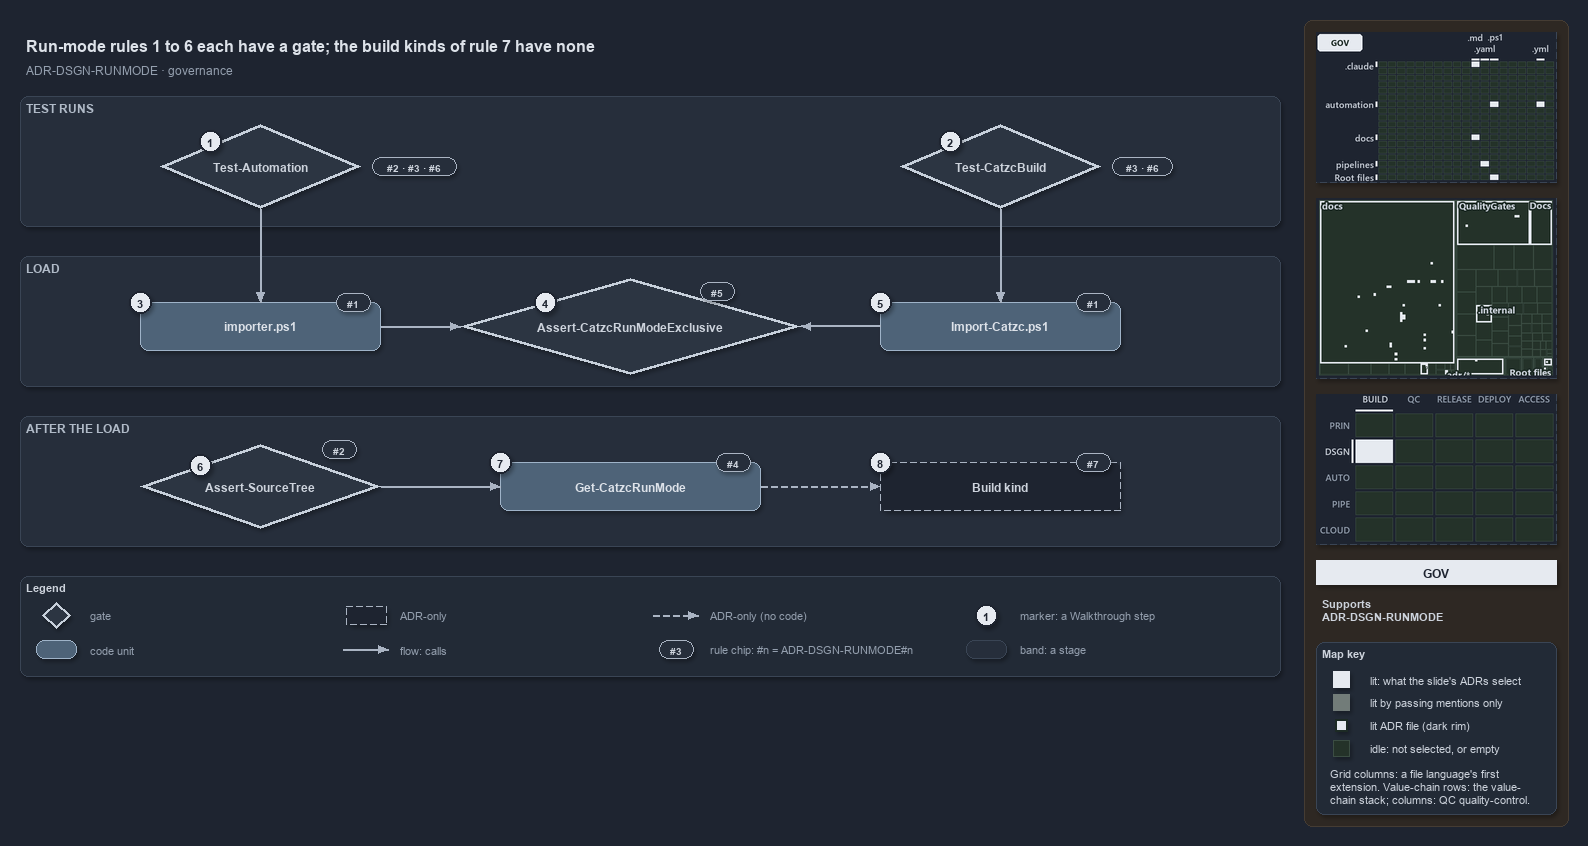

The diagram above was exported from draw.io. Its source (the exported page's mxGraphModel, read from the mxfile embedded in the PNG):
<mxGraphModel dx="1024" dy="768" grid="0" gridSize="10" guides="1" tooltips="1" connect="1" arrows="1" fold="1" page="1" pageScale="1" pageWidth="1572" pageHeight="690" background="#1E2430" math="0" shadow="1">
  <root>
    <mxCell id="0" />
    <mxCell id="1" parent="0" />
    <mxCell id="sidebar-bg" value="" style="rounded=1;arcSize=2;html=1;fillColor=#2E2823;strokeColor=#453C33;shadow=0;" vertex="1" parent="1">
      <mxGeometry x="1304" y="4" width="264" height="806" as="geometry" />
    </mxCell>
    <mxCell id="title" value="Run-mode rules 1 to 6 each have a gate; the build kinds of rule 7 have none" style="text;html=1;align=left;verticalAlign=middle;fontSize=16;fontStyle=1;fontColor=#DDE2E9;" vertex="1" parent="1">
      <mxGeometry x="20" y="14" width="1260" height="30" as="geometry" />
    </mxCell>
    <mxCell id="subtitle" value="ADR-DSGN-RUNMODE &amp;#183; governance" style="text;html=1;align=left;verticalAlign=middle;fontSize=12;fontColor=#949FAE;" vertex="1" parent="1">
      <mxGeometry x="20" y="44" width="1240" height="20" as="geometry" />
    </mxCell>
    <mxCell id="band-tests" value="TEST RUNS" style="rounded=1;html=1;arcSize=3;fillColor=#262E3B;strokeColor=#3A4555;verticalAlign=top;align=left;spacingLeft=8;fontStyle=1;fontSize=12;fontColor=#B0BAC7;" vertex="1" parent="1">
      <mxGeometry x="20" y="80" width="1260" height="130" as="geometry" />
    </mxCell>
    <mxCell id="band-load" value="LOAD" style="rounded=1;html=1;arcSize=3;fillColor=#262E3B;strokeColor=#3A4555;verticalAlign=top;align=left;spacingLeft=8;fontStyle=1;fontSize=12;fontColor=#B0BAC7;" vertex="1" parent="1">
      <mxGeometry x="20" y="240" width="1260" height="130" as="geometry" />
    </mxCell>
    <mxCell id="band-after" value="AFTER THE LOAD" style="rounded=1;html=1;arcSize=3;fillColor=#262E3B;strokeColor=#3A4555;verticalAlign=top;align=left;spacingLeft=8;fontStyle=1;fontSize=12;fontColor=#B0BAC7;" vertex="1" parent="1">
      <mxGeometry x="20" y="400" width="1260" height="130" as="geometry" />
    </mxCell>
    <mxCell id="g-test-automation" value="&lt;b&gt;Test-Automation&lt;/b&gt;" style="rhombus;whiteSpace=wrap;html=1;fillColor=#2C3542;strokeColor=#C7D0DB;strokeWidth=3;fontSize=12;fontColor=#CDD3DC;" vertex="1" parent="1">
      <mxGeometry x="160" y="108" width="200" height="84" as="geometry" />
    </mxCell>
    <mxCell id="g-test-build" value="&lt;b&gt;Test-CatzcBuild&lt;/b&gt;" style="rhombus;whiteSpace=wrap;html=1;fillColor=#2C3542;strokeColor=#C7D0DB;strokeWidth=3;fontSize=12;fontColor=#CDD3DC;" vertex="1" parent="1">
      <mxGeometry x="900" y="108" width="200" height="84" as="geometry" />
    </mxCell>
    <mxCell id="g-importer" value="&lt;b&gt;importer.ps1&lt;/b&gt;" style="rounded=1;whiteSpace=wrap;html=1;arcSize=20;fillColor=#4E6378;strokeColor=#9FB3C8;fontColor=#DDE2E9;fontSize=12;" vertex="1" parent="1">
      <mxGeometry x="140" y="286" width="240" height="48" as="geometry" />
    </mxCell>
    <mxCell id="g-exclusive" value="&lt;b&gt;Assert-CatzcRunModeExclusive&lt;/b&gt;" style="rhombus;whiteSpace=wrap;html=1;fillColor=#2C3542;strokeColor=#C7D0DB;strokeWidth=3;fontSize=12;fontColor=#CDD3DC;" vertex="1" parent="1">
      <mxGeometry x="460" y="262" width="340" height="96" as="geometry" />
    </mxCell>
    <mxCell id="g-import-catzc" value="&lt;b&gt;Import-Catzc.ps1&lt;/b&gt;" style="rounded=1;whiteSpace=wrap;html=1;arcSize=20;fillColor=#4E6378;strokeColor=#9FB3C8;fontColor=#DDE2E9;fontSize=12;" vertex="1" parent="1">
      <mxGeometry x="880" y="286" width="240" height="48" as="geometry" />
    </mxCell>
    <mxCell id="g-kind" value="&lt;b&gt;Build kind&lt;/b&gt;" style="rounded=1;whiteSpace=wrap;html=1;arcSize=20;fillColor=#1E2430;strokeColor=#AAB4C3;dashed=1;fontSize=12;" vertex="1" parent="1">
      <mxGeometry x="880" y="446" width="240" height="48" as="geometry" />
    </mxCell>
    <mxCell id="g-runmode" value="&lt;b&gt;Get-CatzcRunMode&lt;/b&gt;" style="rounded=1;whiteSpace=wrap;html=1;arcSize=20;fillColor=#4E6378;strokeColor=#9FB3C8;fontColor=#DDE2E9;fontSize=12;" vertex="1" parent="1">
      <mxGeometry x="500" y="446" width="260" height="48" as="geometry" />
    </mxCell>
    <mxCell id="g-sourcetree" value="&lt;b&gt;Assert-SourceTree&lt;/b&gt;" style="rhombus;whiteSpace=wrap;html=1;fillColor=#2C3542;strokeColor=#C7D0DB;strokeWidth=3;fontSize=12;fontColor=#CDD3DC;" vertex="1" parent="1">
      <mxGeometry x="140" y="428" width="240" height="84" as="geometry" />
    </mxCell>
    <mxCell id="p-e-ta-importer-a" value="" style="text;html=1;strokeColor=none;fillColor=none;" vertex="1" parent="1">
      <mxGeometry x="260" y="192" width="1" height="1" as="geometry" />
    </mxCell>
    <mxCell id="p-e-ta-importer-b" value="" style="text;html=1;strokeColor=none;fillColor=none;" vertex="1" parent="1">
      <mxGeometry x="260" y="286" width="1" height="1" as="geometry" />
    </mxCell>
    <mxCell id="e-ta-importer" value="" style="edgeStyle=orthogonalEdgeStyle;rounded=1;html=1;fontSize=11;endArrow=block;strokeColor=#AAB4C3;fontColor=#CDD3DC;shadow=0;" edge="1" parent="1" source="p-e-ta-importer-a" target="p-e-ta-importer-b">
      <mxGeometry relative="1" as="geometry" />
    </mxCell>
    <mxCell id="p-e-tb-import-a" value="" style="text;html=1;strokeColor=none;fillColor=none;" vertex="1" parent="1">
      <mxGeometry x="1000" y="192" width="1" height="1" as="geometry" />
    </mxCell>
    <mxCell id="p-e-tb-import-b" value="" style="text;html=1;strokeColor=none;fillColor=none;" vertex="1" parent="1">
      <mxGeometry x="1000" y="286" width="1" height="1" as="geometry" />
    </mxCell>
    <mxCell id="e-tb-import" value="" style="edgeStyle=orthogonalEdgeStyle;rounded=1;html=1;fontSize=11;endArrow=block;strokeColor=#AAB4C3;fontColor=#CDD3DC;shadow=0;" edge="1" parent="1" source="p-e-tb-import-a" target="p-e-tb-import-b">
      <mxGeometry relative="1" as="geometry" />
    </mxCell>
    <mxCell id="p-e-importer-exclusive-a" value="" style="text;html=1;strokeColor=none;fillColor=none;" vertex="1" parent="1">
      <mxGeometry x="380" y="310" width="1" height="1" as="geometry" />
    </mxCell>
    <mxCell id="p-e-importer-exclusive-b" value="" style="text;html=1;strokeColor=none;fillColor=none;" vertex="1" parent="1">
      <mxGeometry x="460" y="310" width="1" height="1" as="geometry" />
    </mxCell>
    <mxCell id="e-importer-exclusive" value="" style="edgeStyle=orthogonalEdgeStyle;rounded=1;html=1;fontSize=11;endArrow=block;strokeColor=#AAB4C3;fontColor=#CDD3DC;shadow=0;" edge="1" parent="1" source="p-e-importer-exclusive-a" target="p-e-importer-exclusive-b">
      <mxGeometry relative="1" as="geometry" />
    </mxCell>
    <mxCell id="p-e-import-exclusive-a" value="" style="text;html=1;strokeColor=none;fillColor=none;" vertex="1" parent="1">
      <mxGeometry x="880" y="310" width="1" height="1" as="geometry" />
    </mxCell>
    <mxCell id="p-e-import-exclusive-b" value="" style="text;html=1;strokeColor=none;fillColor=none;" vertex="1" parent="1">
      <mxGeometry x="800" y="310" width="1" height="1" as="geometry" />
    </mxCell>
    <mxCell id="e-import-exclusive" value="" style="edgeStyle=orthogonalEdgeStyle;rounded=1;html=1;fontSize=11;endArrow=block;strokeColor=#AAB4C3;fontColor=#CDD3DC;shadow=0;" edge="1" parent="1" source="p-e-import-exclusive-a" target="p-e-import-exclusive-b">
      <mxGeometry relative="1" as="geometry" />
    </mxCell>
    <mxCell id="p-e-sourcetree-runmode-a" value="" style="text;html=1;strokeColor=none;fillColor=none;" vertex="1" parent="1">
      <mxGeometry x="380" y="470" width="1" height="1" as="geometry" />
    </mxCell>
    <mxCell id="p-e-sourcetree-runmode-b" value="" style="text;html=1;strokeColor=none;fillColor=none;" vertex="1" parent="1">
      <mxGeometry x="500" y="470" width="1" height="1" as="geometry" />
    </mxCell>
    <mxCell id="e-sourcetree-runmode" value="" style="edgeStyle=orthogonalEdgeStyle;rounded=1;html=1;fontSize=11;endArrow=block;strokeColor=#AAB4C3;fontColor=#CDD3DC;shadow=0;" edge="1" parent="1" source="p-e-sourcetree-runmode-a" target="p-e-sourcetree-runmode-b">
      <mxGeometry relative="1" as="geometry" />
    </mxCell>
    <mxCell id="p-e-runmode-kind-a" value="" style="text;html=1;strokeColor=none;fillColor=none;" vertex="1" parent="1">
      <mxGeometry x="760" y="470" width="1" height="1" as="geometry" />
    </mxCell>
    <mxCell id="p-e-runmode-kind-b" value="" style="text;html=1;strokeColor=none;fillColor=none;" vertex="1" parent="1">
      <mxGeometry x="880" y="470" width="1" height="1" as="geometry" />
    </mxCell>
    <mxCell id="e-runmode-kind" value="" style="edgeStyle=orthogonalEdgeStyle;rounded=1;html=1;fontSize=11;endArrow=block;strokeColor=#AAB4C3;dashed=1;fontColor=#CDD3DC;shadow=0;" edge="1" parent="1" source="p-e-runmode-kind-a" target="p-e-runmode-kind-b">
      <mxGeometry relative="1" as="geometry" />
    </mxCell>
    <mxCell id="chip-ta" value="#2 &amp;#183; #3 &amp;#183; #6" style="rounded=1;arcSize=50;whiteSpace=wrap;html=1;fillColor=#262E3B;strokeColor=#AAB4C3;fontColor=#CDD3DC;fontStyle=1;fontSize=10.5;" vertex="1" parent="1">
      <mxGeometry x="372" y="141" width="84" height="18" as="geometry" />
    </mxCell>
    <mxCell id="chip-tb" value="#3 &amp;#183; #6" style="rounded=1;arcSize=50;whiteSpace=wrap;html=1;fillColor=#262E3B;strokeColor=#AAB4C3;fontColor=#CDD3DC;fontStyle=1;fontSize=10.5;" vertex="1" parent="1">
      <mxGeometry x="1112" y="141" width="60" height="18" as="geometry" />
    </mxCell>
    <mxCell id="chip-importer" value="#1" style="rounded=1;arcSize=50;whiteSpace=wrap;html=1;fillColor=#262E3B;strokeColor=#AAB4C3;fontColor=#CDD3DC;fontStyle=1;fontSize=10.5;" vertex="1" parent="1">
      <mxGeometry x="336" y="277" width="34" height="18" as="geometry" />
    </mxCell>
    <mxCell id="chip-exclusive" value="#5" style="rounded=1;arcSize=50;whiteSpace=wrap;html=1;fillColor=#262E3B;strokeColor=#AAB4C3;fontColor=#CDD3DC;fontStyle=1;fontSize=10.5;" vertex="1" parent="1">
      <mxGeometry x="700" y="266" width="34" height="18" as="geometry" />
    </mxCell>
    <mxCell id="chip-import" value="#1" style="rounded=1;arcSize=50;whiteSpace=wrap;html=1;fillColor=#262E3B;strokeColor=#AAB4C3;fontColor=#CDD3DC;fontStyle=1;fontSize=10.5;" vertex="1" parent="1">
      <mxGeometry x="1076" y="277" width="34" height="18" as="geometry" />
    </mxCell>
    <mxCell id="chip-kind" value="#7" style="rounded=1;arcSize=50;whiteSpace=wrap;html=1;fillColor=#262E3B;strokeColor=#AAB4C3;fontColor=#CDD3DC;fontStyle=1;fontSize=10.5;" vertex="1" parent="1">
      <mxGeometry x="1076" y="437" width="34" height="18" as="geometry" />
    </mxCell>
    <mxCell id="chip-runmode" value="#4" style="rounded=1;arcSize=50;whiteSpace=wrap;html=1;fillColor=#262E3B;strokeColor=#AAB4C3;fontColor=#CDD3DC;fontStyle=1;fontSize=10.5;" vertex="1" parent="1">
      <mxGeometry x="716" y="437" width="34" height="18" as="geometry" />
    </mxCell>
    <mxCell id="chip-sourcetree" value="#2" style="rounded=1;arcSize=50;whiteSpace=wrap;html=1;fillColor=#262E3B;strokeColor=#AAB4C3;fontColor=#CDD3DC;fontStyle=1;fontSize=10.5;" vertex="1" parent="1">
      <mxGeometry x="322" y="424" width="34" height="18" as="geometry" />
    </mxCell>
    <mxCell id="mark-1" value="1" style="ellipse;html=1;fillColor=#E6EAF0;strokeColor=#1E2430;strokeWidth=2;fontColor=#1E2430;fontStyle=1;fontSize=11;" vertex="1" parent="1">
      <mxGeometry x="199" y="114" width="22" height="22" as="geometry" />
    </mxCell>
    <mxCell id="mark-2" value="2" style="ellipse;html=1;fillColor=#E6EAF0;strokeColor=#1E2430;strokeWidth=2;fontColor=#1E2430;fontStyle=1;fontSize=11;" vertex="1" parent="1">
      <mxGeometry x="939" y="114" width="22" height="22" as="geometry" />
    </mxCell>
    <mxCell id="mark-3" value="3" style="ellipse;html=1;fillColor=#E6EAF0;strokeColor=#1E2430;strokeWidth=2;fontColor=#1E2430;fontStyle=1;fontSize=11;" vertex="1" parent="1">
      <mxGeometry x="129" y="275" width="22" height="22" as="geometry" />
    </mxCell>
    <mxCell id="mark-4" value="4" style="ellipse;html=1;fillColor=#E6EAF0;strokeColor=#1E2430;strokeWidth=2;fontColor=#1E2430;fontStyle=1;fontSize=11;" vertex="1" parent="1">
      <mxGeometry x="534" y="275" width="22" height="22" as="geometry" />
    </mxCell>
    <mxCell id="mark-5" value="5" style="ellipse;html=1;fillColor=#E6EAF0;strokeColor=#1E2430;strokeWidth=2;fontColor=#1E2430;fontStyle=1;fontSize=11;" vertex="1" parent="1">
      <mxGeometry x="869" y="275" width="22" height="22" as="geometry" />
    </mxCell>
    <mxCell id="mark-6" value="6" style="ellipse;html=1;fillColor=#E6EAF0;strokeColor=#1E2430;strokeWidth=2;fontColor=#1E2430;fontStyle=1;fontSize=11;" vertex="1" parent="1">
      <mxGeometry x="189" y="438" width="22" height="22" as="geometry" />
    </mxCell>
    <mxCell id="mark-7" value="7" style="ellipse;html=1;fillColor=#E6EAF0;strokeColor=#1E2430;strokeWidth=2;fontColor=#1E2430;fontStyle=1;fontSize=11;" vertex="1" parent="1">
      <mxGeometry x="489" y="435" width="22" height="22" as="geometry" />
    </mxCell>
    <mxCell id="mark-8" value="8" style="ellipse;html=1;fillColor=#E6EAF0;strokeColor=#1E2430;strokeWidth=2;fontColor=#1E2430;fontStyle=1;fontSize=11;" vertex="1" parent="1">
      <mxGeometry x="869" y="435" width="22" height="22" as="geometry" />
    </mxCell>
    <mxCell id="legend" value="&lt;b&gt;Legend&lt;/b&gt;" style="rounded=1;whiteSpace=wrap;html=1;arcSize=6;fillColor=#222A36;strokeColor=#3A4555;align=left;verticalAlign=top;spacing=8;fontSize=11;fontColor=#CDD3DC;" vertex="1" parent="1">
      <mxGeometry x="20" y="560" width="1260" height="100" as="geometry" />
    </mxCell>
    <mxCell id="legend-0" value="" style="rhombus;whiteSpace=wrap;html=1;fillColor=#2C3542;strokeColor=#C7D0DB;strokeWidth=3;fontColor=#CDD3DC;" vertex="1" parent="1">
      <mxGeometry x="42" y="586" width="28" height="26" as="geometry" />
    </mxCell>
    <mxCell id="legend-0-text" value="gate" style="text;html=1;align=left;verticalAlign=middle;fontSize=11;fontColor=#949FAE;" vertex="1" parent="1">
      <mxGeometry x="84" y="589" width="260" height="20" as="geometry" />
    </mxCell>
    <mxCell id="legend-1" value="" style="rounded=1;whiteSpace=wrap;html=1;arcSize=20;fillColor=#4E6378;strokeColor=#9FB3C8;fontColor=#DDE2E9;" vertex="1" parent="1">
      <mxGeometry x="36" y="624" width="40" height="18" as="geometry" />
    </mxCell>
    <mxCell id="legend-1-text" value="code unit" style="text;html=1;align=left;verticalAlign=middle;fontSize=11;fontColor=#949FAE;" vertex="1" parent="1">
      <mxGeometry x="84" y="623" width="260" height="20" as="geometry" />
    </mxCell>
    <mxCell id="legend-2" value="" style="rounded=1;whiteSpace=wrap;html=1;arcSize=20;fillColor=#1E2430;strokeColor=#AAB4C3;dashed=1;" vertex="1" parent="1">
      <mxGeometry x="346" y="590" width="40" height="18" as="geometry" />
    </mxCell>
    <mxCell id="legend-2-text" value="ADR-only" style="text;html=1;align=left;verticalAlign=middle;fontSize=11;fontColor=#949FAE;" vertex="1" parent="1">
      <mxGeometry x="394" y="589" width="260" height="20" as="geometry" />
    </mxCell>
    <mxCell id="p-legend-3-a" value="" style="text;html=1;strokeColor=none;fillColor=none;" vertex="1" parent="1">
      <mxGeometry x="342" y="633" width="1" height="1" as="geometry" />
    </mxCell>
    <mxCell id="p-legend-3-b" value="" style="text;html=1;strokeColor=none;fillColor=none;" vertex="1" parent="1">
      <mxGeometry x="388" y="633" width="1" height="1" as="geometry" />
    </mxCell>
    <mxCell id="legend-3" value="" style="edgeStyle=orthogonalEdgeStyle;rounded=1;html=1;fontSize=11;endArrow=block;strokeColor=#AAB4C3;fontColor=#CDD3DC;shadow=0;" edge="1" parent="1" source="p-legend-3-a" target="p-legend-3-b">
      <mxGeometry relative="1" as="geometry" />
    </mxCell>
    <mxCell id="legend-3-text" value="flow: calls" style="text;html=1;align=left;verticalAlign=middle;fontSize=11;fontColor=#949FAE;" vertex="1" parent="1">
      <mxGeometry x="394" y="623" width="260" height="20" as="geometry" />
    </mxCell>
    <mxCell id="p-legend-4-a" value="" style="text;html=1;strokeColor=none;fillColor=none;" vertex="1" parent="1">
      <mxGeometry x="652" y="599" width="1" height="1" as="geometry" />
    </mxCell>
    <mxCell id="p-legend-4-b" value="" style="text;html=1;strokeColor=none;fillColor=none;" vertex="1" parent="1">
      <mxGeometry x="698" y="599" width="1" height="1" as="geometry" />
    </mxCell>
    <mxCell id="legend-4" value="" style="edgeStyle=orthogonalEdgeStyle;rounded=1;html=1;fontSize=11;endArrow=block;strokeColor=#AAB4C3;dashed=1;fontColor=#CDD3DC;shadow=0;" edge="1" parent="1" source="p-legend-4-a" target="p-legend-4-b">
      <mxGeometry relative="1" as="geometry" />
    </mxCell>
    <mxCell id="legend-4-text" value="ADR-only (no code)" style="text;html=1;align=left;verticalAlign=middle;fontSize=11;fontColor=#949FAE;" vertex="1" parent="1">
      <mxGeometry x="704" y="589" width="260" height="20" as="geometry" />
    </mxCell>
    <mxCell id="legend-5" value="#3" style="rounded=1;arcSize=50;whiteSpace=wrap;html=1;fillColor=#262E3B;strokeColor=#AAB4C3;fontColor=#CDD3DC;fontStyle=1;fontSize=10.5;" vertex="1" parent="1">
      <mxGeometry x="659" y="624" width="34" height="18" as="geometry" />
    </mxCell>
    <mxCell id="legend-5-text" value="rule chip: #n = ADR-DSGN-RUNMODE#n" style="text;html=1;align=left;verticalAlign=middle;fontSize=11;fontColor=#949FAE;" vertex="1" parent="1">
      <mxGeometry x="704" y="623" width="260" height="20" as="geometry" />
    </mxCell>
    <mxCell id="legend-6" value="1" style="ellipse;html=1;fillColor=#E6EAF0;strokeColor=#1E2430;strokeWidth=2;fontColor=#1E2430;fontStyle=1;fontSize=11;" vertex="1" parent="1">
      <mxGeometry x="975" y="588" width="22" height="22" as="geometry" />
    </mxCell>
    <mxCell id="legend-6-text" value="marker: a Walkthrough step" style="text;html=1;align=left;verticalAlign=middle;fontSize=11;fontColor=#949FAE;" vertex="1" parent="1">
      <mxGeometry x="1014" y="589" width="260" height="20" as="geometry" />
    </mxCell>
    <mxCell id="legend-7" value="" style="rounded=1;html=1;arcSize=3;fillColor=#262E3B;strokeColor=#3A4555;" vertex="1" parent="1">
      <mxGeometry x="966" y="624" width="40" height="18" as="geometry" />
    </mxCell>
    <mxCell id="legend-7-text" value="band: a stage" style="text;html=1;align=left;verticalAlign=middle;fontSize=11;fontColor=#949FAE;" vertex="1" parent="1">
      <mxGeometry x="1014" y="623" width="260" height="20" as="geometry" />
    </mxCell>
    <mxCell id="minimap-grid" value="" style="shape=image;html=1;imageAspect=0;aspect=fixed;verticalLabelPosition=bottom;strokeColor=#3A4555;dashed=1;fillColor=#222A36;image=data:image/png,(base64 omitted: 13580 chars);" vertex="1" parent="1">
      <mxGeometry x="1316" y="16" width="240" height="150" as="geometry" />
    </mxCell>
    <mxCell id="minimap-tree" value="" style="shape=image;html=1;imageAspect=0;aspect=fixed;verticalLabelPosition=bottom;strokeColor=#3A4555;dashed=1;fillColor=#222A36;image=data:image/png,(base64 omitted: 15112 chars);" vertex="1" parent="1">
      <mxGeometry x="1316" y="182" width="240" height="180" as="geometry" />
    </mxCell>
    <mxCell id="minimap-chain" value="" style="shape=image;html=1;imageAspect=0;aspect=fixed;verticalLabelPosition=bottom;strokeColor=#3A4555;dashed=1;fillColor=#222A36;image=data:image/png,(base64 omitted: 12436 chars);" vertex="1" parent="1">
      <mxGeometry x="1316" y="378" width="240" height="150" as="geometry" />
    </mxCell>
    <mxCell id="lens-badge" value="GOV" style="rounded=0;whiteSpace=wrap;html=1;align=center;verticalAlign=middle;fontSize=12;fontStyle=1;fontColor=#1E2430;fillColor=#E6EAF0;strokeColor=none;" vertex="1" parent="1">
      <mxGeometry x="1316" y="544" width="240" height="24" as="geometry" />
    </mxCell>
    <mxCell id="supports" value="&lt;b&gt;Supports&lt;/b&gt;&lt;br&gt;ADR-DSGN-RUNMODE" style="text;html=1;whiteSpace=wrap;align=left;verticalAlign=top;fontSize=11;fontColor=#CDD3DC;" vertex="1" parent="1">
      <mxGeometry x="1316" y="576" width="240" height="38" as="geometry" />
    </mxCell>
    <mxCell id="mapkey" value="&lt;b&gt;Map key&lt;/b&gt;" style="rounded=1;arcSize=6;whiteSpace=wrap;html=1;align=left;verticalAlign=top;fontSize=11;fontColor=#CDD3DC;fillColor=#222A36;strokeColor=#3A4555;spacingLeft=8;spacingTop=2;" vertex="1" parent="1">
      <mxGeometry x="1316" y="626" width="240" height="172" as="geometry" />
    </mxCell>
    <mxCell id="mapkey-lit" value="" style="rounded=0;html=1;fillColor=#E6EAF0;strokeColor=#E6EAF0;" vertex="1" parent="1">
      <mxGeometry x="1333.0" y="655.0" width="16" height="16" as="geometry" />
    </mxCell>
    <mxCell id="mapkey-lit-text" value="lit: what the slide's ADRs select" style="text;html=1;align=left;verticalAlign=middle;fontSize=11;fontColor=#CDD3DC;" vertex="1" parent="1">
      <mxGeometry x="1364" y="653" width="184" height="20" as="geometry" />
    </mxCell>
    <mxCell id="mapkey-touched" value="" style="rounded=0;html=1;fillColor=#727C79;strokeColor=#727C79;" vertex="1" parent="1">
      <mxGeometry x="1333.0" y="678.0" width="16" height="16" as="geometry" />
    </mxCell>
    <mxCell id="mapkey-touched-text" value="lit by passing mentions only" style="text;html=1;align=left;verticalAlign=middle;fontSize=11;fontColor=#CDD3DC;" vertex="1" parent="1">
      <mxGeometry x="1364" y="676" width="184" height="20" as="geometry" />
    </mxCell>
    <mxCell id="mapkey-adr" value="" style="rounded=0;html=1;fillColor=#E6EAF0;strokeColor=#1C2A24;strokeWidth=2;" vertex="1" parent="1">
      <mxGeometry x="1335.0" y="703.0" width="12" height="12" as="geometry" />
    </mxCell>
    <mxCell id="mapkey-adr-text" value="lit ADR file (dark rim)" style="text;html=1;align=left;verticalAlign=middle;fontSize=11;fontColor=#CDD3DC;" vertex="1" parent="1">
      <mxGeometry x="1364" y="699" width="184" height="20" as="geometry" />
    </mxCell>
    <mxCell id="mapkey-idle" value="" style="rounded=0;html=1;fillColor=#243229;strokeColor=#3B4D43;" vertex="1" parent="1">
      <mxGeometry x="1333.0" y="724.0" width="16" height="16" as="geometry" />
    </mxCell>
    <mxCell id="mapkey-idle-text" value="idle: not selected, or empty" style="text;html=1;align=left;verticalAlign=middle;fontSize=11;fontColor=#CDD3DC;" vertex="1" parent="1">
      <mxGeometry x="1364" y="722" width="184" height="20" as="geometry" />
    </mxCell>
    <mxCell id="mapkey-codes" value="Grid columns: a file language's first&lt;br&gt;extension. Value-chain rows: the value-&lt;br&gt;chain stack; columns: QC quality-control." style="text;html=1;align=left;verticalAlign=top;whiteSpace=wrap;fontSize=11;fontColor=#CDD3DC;" vertex="1" parent="1">
      <mxGeometry x="1324" y="746" width="224" height="46" as="geometry" />
    </mxCell>
  </root>
</mxGraphModel>